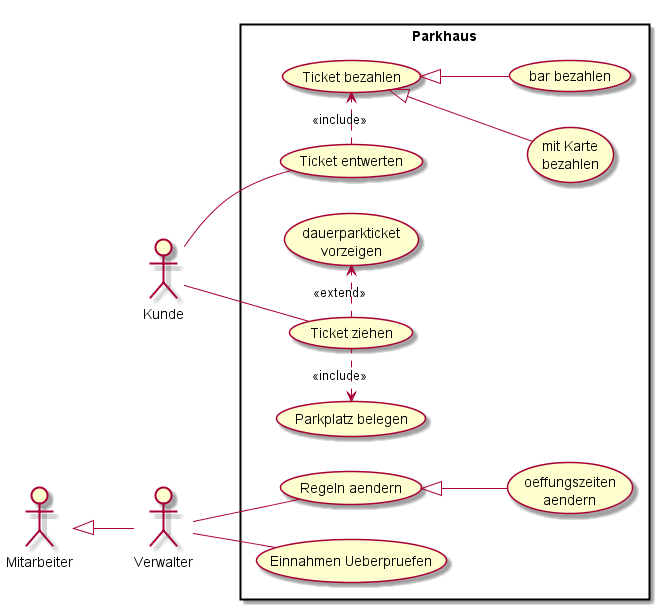

The diagram above was rendered by PlantUML. Its source (embedded in the PNG):
@startuml
left to right direction
skinparam packageStyle rectangle
actor Kunde
actor Mitarbeiter
actor Verwalter
rectangle Parkhaus {
  Mitarbeiter <|-- Verwalter
  Kunde -- (Ticket entwerten)
  (Ticket entwerten) .> (Ticket bezahlen) : <<include>>
  (Ticket bezahlen) <|-- (mit Karte\nbezahlen)
  (Ticket bezahlen) <|-- (bar bezahlen)

  Kunde -- (Ticket ziehen)
  (Parkplatz belegen) <. (Ticket ziehen)  : <<include>>
  (Ticket ziehen) .> (dauerparkticket\nvorzeigen) : <<extend>>
  
  Verwalter -- (Regeln aendern)
  (Regeln aendern) <|-- (oeffungszeiten\naendern)
  Verwalter -- (Einnahmen Ueberpruefen)
}
@enduml